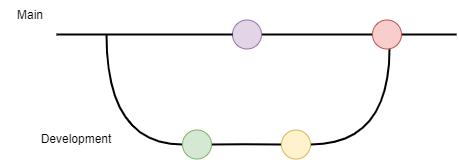

The diagram above was exported from draw.io. Its source (the exported page's mxGraphModel, read from the mxfile embedded in the PNG):
<mxGraphModel dx="460" dy="719" grid="0" gridSize="10" guides="1" tooltips="1" connect="1" arrows="1" fold="1" page="1" pageScale="1" pageWidth="291" pageHeight="413" math="0" shadow="0">
  <root>
    <mxCell id="0" />
    <mxCell id="1" parent="0" />
    <mxCell id="8F3zhk_SSb6X9h0NqAPZ-3" value="" style="endArrow=none;html=1;rounded=0;strokeColor=#000000;startArrow=none;strokeWidth=2;" edge="1" parent="1" source="8F3zhk_SSb6X9h0NqAPZ-1">
      <mxGeometry width="50" height="50" relative="1" as="geometry">
        <mxPoint x="133" y="148" as="sourcePoint" />
        <mxPoint x="503" y="148" as="targetPoint" />
      </mxGeometry>
    </mxCell>
    <mxCell id="8F3zhk_SSb6X9h0NqAPZ-1" value="" style="ellipse;whiteSpace=wrap;html=1;aspect=fixed;fillColor=#e1d5e7;strokeColor=#9673a6;" vertex="1" parent="1">
      <mxGeometry x="279" y="133.5" width="29" height="29" as="geometry" />
    </mxCell>
    <mxCell id="8F3zhk_SSb6X9h0NqAPZ-4" value="" style="endArrow=none;html=1;rounded=0;strokeColor=#000000;strokeWidth=2;" edge="1" parent="1" target="8F3zhk_SSb6X9h0NqAPZ-1">
      <mxGeometry width="50" height="50" relative="1" as="geometry">
        <mxPoint x="103" y="148" as="sourcePoint" />
        <mxPoint x="503" y="148" as="targetPoint" />
      </mxGeometry>
    </mxCell>
    <mxCell id="8F3zhk_SSb6X9h0NqAPZ-9" value="" style="endArrow=none;html=1;strokeColor=#000000;strokeWidth=2;jumpSize=3;curved=1;exitX=0;exitY=0.5;exitDx=0;exitDy=0;edgeStyle=orthogonalEdgeStyle;" edge="1" parent="1" source="8F3zhk_SSb6X9h0NqAPZ-18">
      <mxGeometry width="50" height="50" relative="1" as="geometry">
        <mxPoint x="223" y="258" as="sourcePoint" />
        <mxPoint x="153" y="148" as="targetPoint" />
      </mxGeometry>
    </mxCell>
    <mxCell id="8F3zhk_SSb6X9h0NqAPZ-11" value="" style="endArrow=none;html=1;strokeColor=#000000;strokeWidth=2;curved=1;jumpSize=3;exitX=1;exitY=0.5;exitDx=0;exitDy=0;entryX=0;entryY=0.5;entryDx=0;entryDy=0;" edge="1" parent="1" source="8F3zhk_SSb6X9h0NqAPZ-18" target="8F3zhk_SSb6X9h0NqAPZ-19">
      <mxGeometry width="50" height="50" relative="1" as="geometry">
        <mxPoint x="263" y="258" as="sourcePoint" />
        <mxPoint x="323" y="258" as="targetPoint" />
        <Array as="points">
          <mxPoint x="288" y="257.5" />
        </Array>
      </mxGeometry>
    </mxCell>
    <mxCell id="8F3zhk_SSb6X9h0NqAPZ-13" value="" style="endArrow=none;html=1;strokeColor=#000000;strokeWidth=2;jumpSize=3;curved=1;exitX=1;exitY=0.5;exitDx=0;exitDy=0;edgeStyle=orthogonalEdgeStyle;entryX=0.586;entryY=0.983;entryDx=0;entryDy=0;entryPerimeter=0;" edge="1" parent="1" source="8F3zhk_SSb6X9h0NqAPZ-19" target="8F3zhk_SSb6X9h0NqAPZ-17">
      <mxGeometry width="50" height="50" relative="1" as="geometry">
        <mxPoint x="363" y="258" as="sourcePoint" />
        <mxPoint x="433" y="168" as="targetPoint" />
      </mxGeometry>
    </mxCell>
    <mxCell id="8F3zhk_SSb6X9h0NqAPZ-14" value="Development" style="text;html=1;strokeColor=none;fillColor=none;align=center;verticalAlign=middle;whiteSpace=wrap;rounded=0;" vertex="1" parent="1">
      <mxGeometry x="93" y="238" width="60" height="30" as="geometry" />
    </mxCell>
    <mxCell id="8F3zhk_SSb6X9h0NqAPZ-15" value="Main" style="text;html=1;strokeColor=none;fillColor=none;align=center;verticalAlign=middle;whiteSpace=wrap;rounded=0;" vertex="1" parent="1">
      <mxGeometry x="47" y="114" width="60" height="30" as="geometry" />
    </mxCell>
    <mxCell id="8F3zhk_SSb6X9h0NqAPZ-17" value="" style="ellipse;whiteSpace=wrap;html=1;aspect=fixed;fillColor=#f8cecc;strokeColor=#b85450;" vertex="1" parent="1">
      <mxGeometry x="419" y="133.5" width="29" height="29" as="geometry" />
    </mxCell>
    <mxCell id="8F3zhk_SSb6X9h0NqAPZ-18" value="" style="ellipse;whiteSpace=wrap;html=1;aspect=fixed;fillColor=#d5e8d4;strokeColor=#82b366;" vertex="1" parent="1">
      <mxGeometry x="229" y="243.5" width="29" height="29" as="geometry" />
    </mxCell>
    <mxCell id="8F3zhk_SSb6X9h0NqAPZ-19" value="" style="ellipse;whiteSpace=wrap;html=1;aspect=fixed;fillColor=#fff2cc;strokeColor=#d6b656;" vertex="1" parent="1">
      <mxGeometry x="328" y="243.5" width="29" height="29" as="geometry" />
    </mxCell>
  </root>
</mxGraphModel>